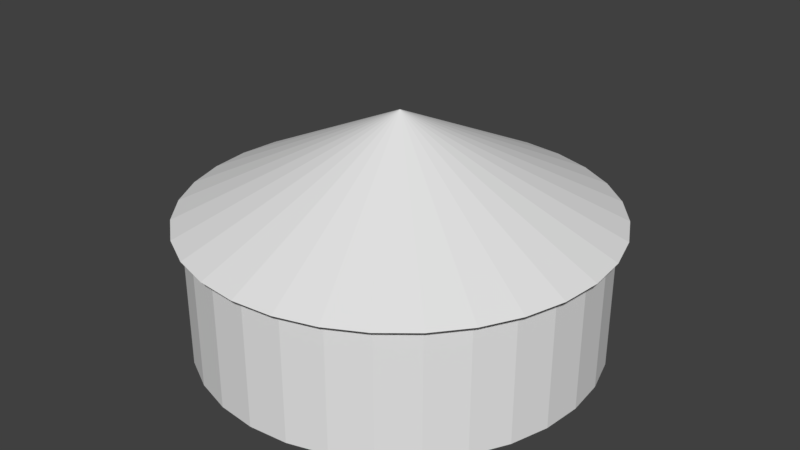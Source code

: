 # Source: Cooking_Hut.blend  (saved by Blender 2.78.0; exported with 4.5.12 LTS)
import bpy
from mathutils import Matrix  # noqa: F401  (used for matrix-valued properties, if any)

bpy.ops.wm.read_factory_settings(use_empty=True)
scene = bpy.context.scene
scene.name = 'Scene'

# ---- collections
col_collection_1 = bpy.data.collections.new('Collection 1'); scene.collection.children.link(col_collection_1)

# ---- world
world_world = bpy.data.worlds.new('World'); scene.world = world_world
world_world.color = (0.05088, 0.05088, 0.05088)
world_world.use_sun_shadow = False
world_world.sun_shadow_jitter_overblur = 0.0
world_world.cycles.sampling_method = 'MANUAL'

# ---- meshes
me_cone = bpy.data.meshes.new('Cone')
me_cone.from_pydata([(0.0, 0.3048, 0.0), (0.05946, 0.2989, 0.0), (0.1166, 0.2816, 0.0), (0.1693, 0.2534, 0.0), (0.2155, 0.2155, 0.0), (0.2534, 0.1693, 0.0), (0.2816, 0.1166, 0.0), (0.2989, 0.05946, 0.0), (0.3048, 2.301e-08, 0.0), (0.2989, -0.05946, 0.0), (0.2816, -0.1166, 0.0), (0.2534, -0.1693, 0.0), (0.2155, -0.2155, 0.0), (0.1693, -0.2534, 0.0), (0.1166, -0.2816, 0.0), (0.0, 0.0, 0.3048), (0.05946, -0.2989, 0.0), (-9.932e-08, -0.3048, 0.0), (-0.05946, -0.2989, 0.0), (-0.1166, -0.2816, 0.0), (-0.1693, -0.2534, 0.0), (-0.2155, -0.2155, 0.0), (-0.2534, -0.1693, 0.0), (-0.2816, -0.1166, 0.0), (-0.2989, -0.05946, 0.0), (-0.3048, 2.943e-07, 0.0), (-0.2989, 0.05946, 0.0), (-0.2816, 0.1166, 0.0), (-0.2534, 0.1693, 0.0), (-0.2155, 0.2155, 0.0), (-0.1693, 0.2534, 0.0), (-0.1166, 0.2816, 0.0), (-0.05946, 0.2989, 0.0)], [], [(0, 15, 1), (1, 15, 2), (2, 15, 3), (3, 15, 4), (4, 15, 5), (5, 15, 6), (6, 15, 7), (7, 15, 8), (8, 15, 9), (9, 15, 10), (10, 15, 11), (11, 15, 12), (12, 15, 13), (13, 15, 14), (14, 15, 16), (16, 15, 17), (17, 15, 18), (18, 15, 19), (19, 15, 20), (20, 15, 21), (21, 15, 22), (22, 15, 23), (23, 15, 24), (24, 15, 25), (25, 15, 26), (26, 15, 27), (27, 15, 28), (28, 15, 29), (29, 15, 30), (30, 15, 31), (31, 15, 32), (32, 15, 0), (0, 1, 2, 3, 4, 5, 6, 7, 8, 9, 10, 11, 12, 13, 14, 16, 17, 18, 19, 20, 21, 22, 23, 24, 25, 26, 27, 28, 29, 30, 31, 32)])
me_cone.use_remesh_preserve_volume = False
me_cone.use_remesh_preserve_attributes = False
me_cone.use_mirror_vertex_groups = False
me_cone.update()
me_cylinder = bpy.data.meshes.new('Cylinder')
me_cylinder.from_pydata([(0.0, 1.0, 1.907e-06), (0.0, 1.0, 1.0), (0.1951, 0.9808, 1.907e-06), (0.1951, 0.9808, 1.0), (0.3827, 0.9239, 1.907e-06), (0.3827, 0.9239, 1.0), (0.5556, 0.8315, 1.907e-06), (0.5556, 0.8315, 1.0), (0.7071, 0.7071, 1.907e-06), (0.7071, 0.7071, 1.0), (0.8315, 0.5556, 1.907e-06), (0.8315, 0.5556, 1.0), (0.9239, 0.3827, 1.907e-06), (0.9239, 0.3827, 1.0), (0.9808, 0.1951, 1.907e-06), (0.9808, 0.1951, 1.0), (1.0, -1.192e-07, 1.907e-06), (1.0, -1.192e-07, 1.0), (0.9808, -0.1951, 1.907e-06), (0.9808, -0.1951, 1.0), (0.9239, -0.3827, 1.907e-06), (0.9239, -0.3827, 1.0), (0.8315, -0.5556, 1.907e-06), (0.8315, -0.5556, 1.0), (0.7071, -0.7071, 1.907e-06), (0.7071, -0.7071, 1.0), (0.5556, -0.8315, 1.907e-06), (0.5556, -0.8315, 1.0), (0.3827, -0.9239, 1.907e-06), (0.3827, -0.9239, 1.0), (0.1951, -0.9808, 1.907e-06), (0.1951, -0.9808, 1.0), (-3.258e-07, -1.0, 1.907e-06), (-3.258e-07, -1.0, 1.0), (-0.1951, -0.9808, 1.907e-06), (-0.1951, -0.9808, 1.0), (-0.3827, -0.9239, 1.907e-06), (-0.3827, -0.9239, 1.0), (-0.5556, -0.8315, 1.907e-06), (-0.5556, -0.8315, 1.0), (-0.7071, -0.7071, 1.907e-06), (-0.7071, -0.7071, 1.0), (-0.8315, -0.5556, 1.907e-06), (-0.8315, -0.5556, 1.0), (-0.9239, -0.3827, 1.907e-06), (-0.9239, -0.3827, 1.0), (-0.9808, -0.1951, 1.907e-06), (-0.9808, -0.1951, 1.0), (-1.0, 7.153e-07, 1.907e-06), (-1.0, 7.153e-07, 1.0), (-0.9808, 0.1951, 1.907e-06), (-0.9808, 0.1951, 1.0), (-0.9239, 0.3827, 1.907e-06), (-0.9239, 0.3827, 1.0), (-0.8315, 0.5556, 1.907e-06), (-0.8315, 0.5556, 1.0), (-0.7071, 0.7071, 1.907e-06), (-0.7071, 0.7071, 1.0), (-0.5556, 0.8315, 1.907e-06), (-0.5556, 0.8315, 1.0), (-0.3827, 0.9239, 1.907e-06), (-0.3827, 0.9239, 1.0), (-0.1951, 0.9808, 1.907e-06), (-0.1951, 0.9808, 1.0)], [], [(0, 1, 3, 2), (2, 3, 5, 4), (4, 5, 7, 6), (6, 7, 9, 8), (8, 9, 11, 10), (10, 11, 13, 12), (12, 13, 15, 14), (14, 15, 17, 16), (16, 17, 19, 18), (18, 19, 21, 20), (20, 21, 23, 22), (22, 23, 25, 24), (24, 25, 27, 26), (26, 27, 29, 28), (28, 29, 31, 30), (30, 31, 33, 32), (32, 33, 35, 34), (34, 35, 37, 36), (36, 37, 39, 38), (38, 39, 41, 40), (40, 41, 43, 42), (42, 43, 45, 44), (44, 45, 47, 46), (46, 47, 49, 48), (48, 49, 51, 50), (50, 51, 53, 52), (52, 53, 55, 54), (54, 55, 57, 56), (56, 57, 59, 58), (58, 59, 61, 60), (3, 1, 63, 61, 59, 57, 55, 53, 51, 49, 47, 45, 43, 41, 39, 37, 35, 33, 31, 29, 27, 25, 23, 21, 19, 17, 15, 13, 11, 9, 7, 5), (60, 61, 63, 62), (62, 63, 1, 0), (0, 2, 4, 6, 8, 10, 12, 14, 16, 18, 20, 22, 24, 26, 28, 30, 32, 34, 36, 38, 40, 42, 44, 46, 48, 50, 52, 54, 56, 58, 60, 62)])
me_cylinder.use_remesh_preserve_volume = False
me_cylinder.use_remesh_preserve_attributes = False
me_cylinder.use_mirror_vertex_groups = False
me_cylinder.update()

# ---- objects
ob_cooking_hut_roof = bpy.data.objects.new('Cooking Hut Roof', me_cone)
ob_cooking_hut_walls = bpy.data.objects.new('Cooking Hut Walls', me_cylinder)

# ---- transforms, parenting, visibility, modifiers, constraints
ob_cooking_hut_roof.location = (0.0, 0.0, 1.981)
ob_cooking_hut_roof.scale = (10.5, 10.5, 5.0)
ob_cooking_hut_roof.lineart.crease_threshold = 0.0
ob_cooking_hut_walls.location = (0.0, 0.0, 0.0)
ob_cooking_hut_walls.scale = (3.048, 3.048, 1.981)
ob_cooking_hut_walls.lineart.crease_threshold = 0.0

# ---- collection membership
col_collection_1.objects.link(ob_cooking_hut_roof)
col_collection_1.objects.link(ob_cooking_hut_walls)

# ---- scene / render settings (as saved in the file)
scene.frame_start = 1; scene.frame_end = 250; scene.frame_set(1)
scene.render.engine = 'BLENDER_EEVEE_NEXT'
scene.render.resolution_percentage = 50
scene.render.dither_intensity = 0.0
scene.cycles.use_denoising = False
scene.cycles.samples = 128
scene.cycles.sampling_pattern = 'TABULATED_SOBOL'
scene.cycles.light_sampling_threshold = 0.0
scene.cycles.use_adaptive_sampling = False
scene.cycles.use_light_tree = False
scene.cycles.blur_glossy = 0.0
scene.cycles.sample_clamp_indirect = 0.0
scene.view_settings.view_transform = 'Standard'
bpy.context.view_layer.update()

# ---- added for rendering (the .blend has no active camera and no usable light): camera, sun
cam_auto = bpy.data.cameras.new('AutoCamera')
cam_auto.lens = 50.0
cam_auto.sensor_width = 36.0
cam_auto.clip_end = 1000.0
ob_auto_camera = bpy.data.objects.new('AutoCamera', cam_auto)
scene.collection.objects.link(ob_auto_camera)
ob_auto_camera.location = (8.9812, -10.7774, 8.93757)
ob_auto_camera.rotation_euler = (1.09748, -7.21219e-08, 0.694738)
scene.camera = ob_auto_camera
light_auto_sun = bpy.data.lights.new('AutoSun', 'SUN')
light_auto_sun.energy = 3.0
light_auto_sun.angle = 0.0523599
ob_auto_sun = bpy.data.objects.new('AutoSun', light_auto_sun)
scene.collection.objects.link(ob_auto_sun)
ob_auto_sun.rotation_euler = (0.872665, 0.174533, 0.523599)
bpy.context.view_layer.update()
